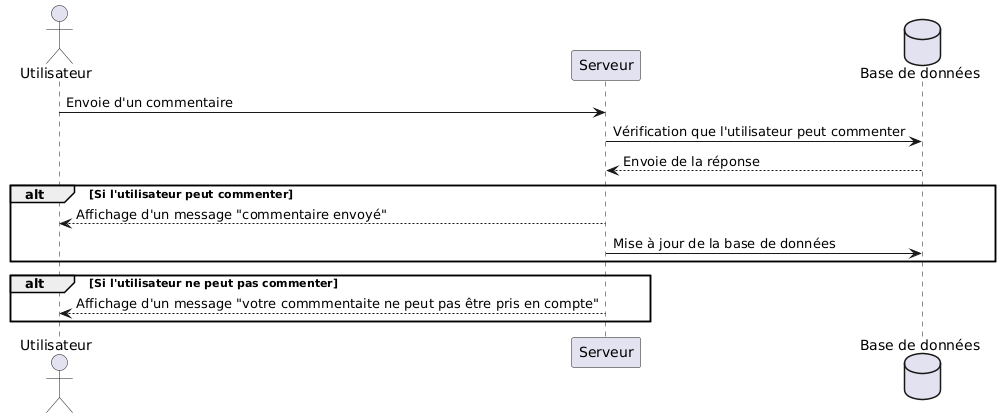

The diagram above was rendered by PlantUML. Its source (embedded in the PNG):
@startuml
' Diagramme séquence 2



actor "Utilisateur" as U1

participant Serveur

database "Base de données"


U1 -> Serveur : Envoie d'un commentaire

Serveur -> "Base de données" : Vérification que l'utilisateur peut commenter

"Base de données" --> Serveur : Envoie de la réponse



alt Si l'utilisateur peut commenter

Serveur --> U1 : Affichage d'un message "commentaire envoyé"

Serveur -> "Base de données" : Mise à jour de la base de données


end

alt Si l'utilisateur ne peut pas commenter

Serveur --> U1 : Affichage d'un message "votre commmentaite ne peut pas être pris en compte"

'Serveur -> "Base de données" : Mise à jour de la base de données

end
@enduml